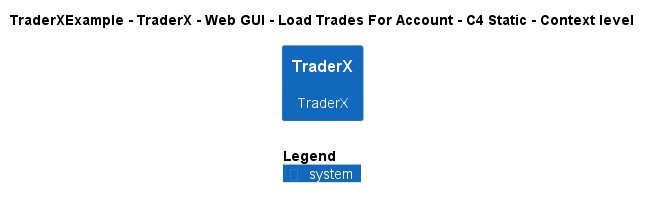

The diagram above was rendered by PlantUML. Its source (embedded in the PNG):
@startuml
!include ..\..\..\..\..\..\..\.c4s\C4_Context.puml

AddElementTag("c4interflow:lifecycle:new", $bgColor=green, $fontColor=#ffffff, $borderColor=green, $shadowing="False")
AddElementTag("c4interflow:lifecycle:changed", $bgColor=orange, $fontColor=#ffffff, $borderColor=orange, $shadowing="False")
AddElementTag("c4interflow:lifecycle:removed", $bgColor=red, $fontColor=#ffffff, $borderColor=red, $shadowing="False")

AddRelTag("c4interflow:lifecycle:new", $textColor=green, $lineColor=green)
AddRelTag("c4interflow:lifecycle:changed", $textColor=orange, $lineColor=orange)
AddRelTag("c4interflow:lifecycle:removed", $textColor=red, $lineColor=red)

SHOW_PERSON_PORTRAIT()
LAYOUT_TOP_DOWN()

skinparam linetype polyline

title TraderXExample - TraderX - Web GUI - Load Trades For Account - C4 Static - Context level

System(TraderXExample.SoftwareSystems.TraderX, "TraderX", "TraderX")



SHOW_LEGEND()
@enduml